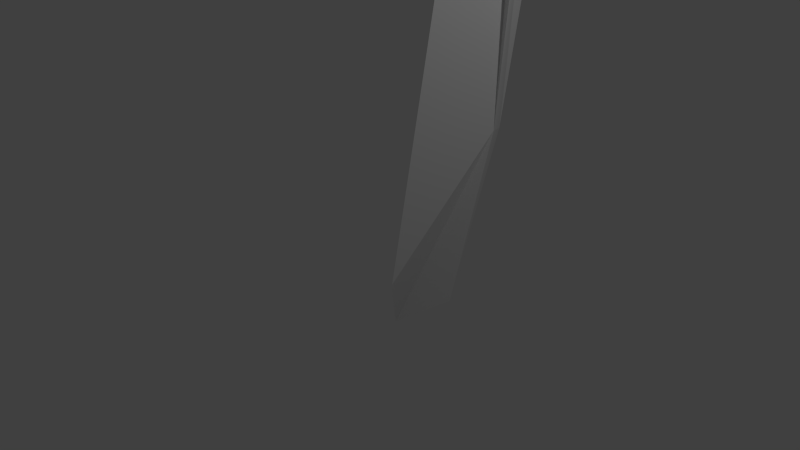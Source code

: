 # Source: petal5.blend  (saved by Blender 2.75.0; exported with 4.5.12 LTS)
import bpy
from mathutils import Matrix  # noqa: F401  (used for matrix-valued properties, if any)

bpy.ops.wm.read_factory_settings(use_empty=True)
scene = bpy.context.scene
scene.name = 'Scene'

# ---- collections
col_collection_1 = bpy.data.collections.new('Collection 1'); scene.collection.children.link(col_collection_1)

# ---- world
world_world = bpy.data.worlds.new('World'); scene.world = world_world
world_world.color = (0.05088, 0.05088, 0.05088)
world_world.use_sun_shadow = False
world_world.sun_shadow_jitter_overblur = 0.0
world_world.cycles.sampling_method = 'MANUAL'
world_world.cycles.sample_map_resolution = 256

# ---- cameras
cam_camera = bpy.data.cameras.new('Camera')
cam_camera.clip_end = 100.0
cam_camera.lens = 35.0
cam_camera.sensor_width = 32.0
cam_camera.sensor_height = 18.0
cam_camera.ortho_scale = 7.314
cam_camera.dof.focus_distance = 0.0
cam_camera.dof.aperture_fstop = 128.0

# ---- lights
light_lamp = bpy.data.lights.new('Lamp', 'POINT')
light_lamp.transmission_factor = 0.0
light_lamp.cutoff_distance = 30.0
light_lamp.energy = 100.0
light_lamp.shadow_buffer_clip_start = 1.001
light_lamp.shadow_soft_size = 0.1
light_lamp.shadow_maximum_resolution = 0.006
light_lamp.use_absolute_resolution = True
light_lamp.cycles.use_multiple_importance_sampling = False

# ---- meshes
me_petalfinal = bpy.data.meshes.new('petalFinal')
me_petalfinal.from_pydata([(-83.81, 20.9, -14.34), (-84.21, 12.44, -30.46), (-87.43, 11.17, -35.85), (-89.11, 5.266, -46.09), (-91.83, 6.014, -45.63), (-90.72, 8.018, -48.92), (-84.34, 12.86, -18.45), (-87.22, -0.06425, -24.25), (-95.25, -8.486, -31.51), (-93.58, -10.58, -30.77), (-93.62, -9.85, -34.84), (-85.51, 12.34, -9.527), (-89.34, 1.874, -0.6467), (-98.79, -6.56, 5.02), (-96.77, -7.463, 6.822), (-98.24, -10.4, 4.295), (-87.52, 16.58, -6.054), (-93.81, 14.38, 6.539), (-105.1, 13.35, 14.62), (-103.3, 13.17, 16.86), (-105.6, 9.788, 16.23), (-83.95, 24.59, -5.849), (-84.5, 34.63, 4.251), (-91.46, 43.21, 12.65), (-88.96, 44.36, 13.4), (-90.99, 42.51, 16.51), (-82.81, 27.8, -9.338), (-81.03, 42.46, -5.873), (-85.81, 54.43, -4.117), (-83.19, 55.32, -3.94), (-85.35, 55.82, -0.4461), (-82.99, 28.22, -17.14), (-82.83, 39.25, -26.16), (-89.15, 49.36, -33.19), (-86.7, 49.79, -34.58), (-87.91, 52.99, -32.24), (-81.48, 23.39, -21.18), (-81.13, 25.22, -31.55), (-83.23, 30.66, -47.36), (-80.76, 29.1, -48.45), (-81.29, 33.26, -49.01), (-55.79, 23.23, -0.5056), (-60.07, 23.0, -5.993), (-6.375, 7.277, 3.04), (-8.554, 3.21, 2.405), (2.483, -1.714, 2.164), (0.9942, -2.995, -1.922), (5.636, -1.608, -1.16), (-62.77, 19.26, -4.367)], [], [(0, 28, 29, 27), (3, 4, 5), (9, 8, 10), (14, 13, 15), (35, 31, 32, 34), (11, 0, 12), (19, 18, 20), (15, 11, 12, 14), (11, 15, 13, 0), (24, 23, 25), (10, 6, 7, 9), (12, 0, 13, 14), (5, 2, 0, 1), (29, 28, 30), (25, 21, 22, 24), (43, 41, 48, 44, 45), (34, 33, 35), (31, 35, 33, 0), (47, 45, 44, 46), (30, 26, 27, 29), (44, 48, 42, 46), (40, 38, 36), (48, 41, 42), (31, 0, 32), (26, 30, 28, 0), (26, 0, 27), (42, 41, 0), (32, 0, 33, 34), (46, 42, 41, 43, 47), (5, 1, 3), (43, 45, 47), (20, 16, 17, 19), (2, 5, 4), (21, 25, 23, 0), (22, 0, 23, 24), (21, 0, 22), (4, 3, 1, 0, 2), (37, 0, 36), (6, 10, 8, 0), (0, 39, 40, 36), (8, 9, 7, 0), (39, 0, 37, 36, 38, 40), (6, 0, 7), (17, 0, 18, 19), (16, 0, 17), (16, 20, 18, 0), (48, 42, 0), (0, 41, 48)])
_ca = me_petalfinal.color_attributes.new('Col', 'BYTE_COLOR', 'CORNER')
_ca.data.foreach_set('color', [1.0, 1.0, 1.0, 1.0, 1.0, 1.0, 1.0, 1.0, 0.9911, 0.9911, 0.9911, 0.9961, 1.0, 1.0, 1.0, 1.0, 0.9911, 0.9911, 0.9911, 0.9961, 1.0, 1.0, 1.0, 1.0, 1.0, 1.0, 1.0, 1.0, 1.0, 1.0, 1.0, 1.0, 1.0, 1.0, 1.0, 1.0, 1.0, 1.0, 1.0, 1.0, 0.9911, 0.9911, 0.9911, 0.9961, 1.0, 1.0, 1.0, 1.0, 1.0, 1.0, 1.0, 1.0, 1.0, 1.0, 1.0, 1.0, 1.0, 1.0, 1.0, 1.0, 1.0, 1.0, 1.0, 1.0, 1.0, 1.0, 1.0, 1.0, 1.0, 1.0, 1.0, 1.0, 1.0, 1.0, 1.0, 1.0, 1.0, 1.0, 1.0, 1.0, 0.9911, 0.9911, 0.9911, 0.9961, 1.0, 1.0, 1.0, 1.0, 1.0, 1.0, 1.0, 1.0, 1.0, 1.0, 1.0, 1.0, 1.0, 1.0, 1.0, 1.0, 1.0, 1.0, 1.0, 1.0, 0.9911, 0.9911, 0.9911, 0.9961, 1.0, 1.0, 1.0, 1.0, 1.0, 1.0, 1.0, 1.0, 1.0, 1.0, 1.0, 1.0, 1.0, 1.0, 1.0, 1.0, 1.0, 1.0, 1.0, 1.0, 1.0, 1.0, 1.0, 1.0, 1.0, 1.0, 1.0, 1.0, 1.0, 1.0, 1.0, 1.0, 1.0, 1.0, 1.0, 1.0, 1.0, 1.0, 1.0, 1.0, 1.0, 1.0, 1.0, 1.0, 1.0, 1.0, 1.0, 1.0, 1.0, 1.0, 1.0, 1.0, 1.0, 1.0, 1.0, 1.0, 0.9911, 0.9911, 0.9911, 0.9961, 1.0, 1.0, 1.0, 1.0, 1.0, 1.0, 1.0, 1.0, 1.0, 1.0, 1.0, 1.0, 1.0, 1.0, 1.0, 1.0, 0.9911, 0.9911, 0.9911, 0.9961, 1.0, 1.0, 1.0, 1.0, 1.0, 1.0, 1.0, 1.0, 1.0, 1.0, 1.0, 1.0, 1.0, 1.0, 1.0, 1.0, 1.0, 1.0, 1.0, 1.0, 1.0, 1.0, 1.0, 1.0, 1.0, 1.0, 1.0, 1.0, 1.0, 1.0, 1.0, 1.0, 1.0, 1.0, 1.0, 1.0, 1.0, 1.0, 1.0, 1.0, 1.0, 1.0, 1.0, 1.0, 1.0, 1.0, 1.0, 1.0, 1.0, 1.0, 1.0, 1.0, 1.0, 1.0, 1.0, 1.0, 1.0, 1.0, 1.0, 1.0, 1.0, 1.0, 1.0, 1.0, 1.0, 1.0, 1.0, 1.0, 1.0, 1.0, 1.0, 1.0, 1.0, 1.0, 1.0, 1.0, 1.0, 1.0, 1.0, 1.0, 1.0, 1.0, 1.0, 1.0, 1.0, 1.0, 1.0, 1.0, 1.0, 1.0, 1.0, 1.0, 1.0, 1.0, 1.0, 1.0, 1.0, 1.0, 1.0, 1.0, 0.9911, 0.9911, 0.9911, 0.9961, 1.0, 1.0, 1.0, 1.0, 1.0, 1.0, 1.0, 1.0, 0.9911, 0.9911, 0.9911, 0.9961, 1.0, 1.0, 1.0, 1.0, 1.0, 1.0, 1.0, 1.0, 1.0, 1.0, 1.0, 1.0, 1.0, 1.0, 1.0, 1.0, 1.0, 1.0, 1.0, 1.0, 1.0, 1.0, 1.0, 1.0, 0.9911, 0.9911, 0.9911, 0.9961, 1.0, 1.0, 1.0, 1.0, 1.0, 1.0, 1.0, 1.0, 1.0, 1.0, 1.0, 1.0, 1.0, 1.0, 1.0, 1.0, 1.0, 1.0, 1.0, 1.0, 1.0, 1.0, 1.0, 1.0, 1.0, 1.0, 1.0, 1.0, 1.0, 1.0, 1.0, 1.0, 1.0, 1.0, 1.0, 1.0, 1.0, 1.0, 1.0, 1.0, 1.0, 1.0, 1.0, 1.0, 1.0, 1.0, 1.0, 1.0, 1.0, 1.0, 1.0, 1.0, 1.0, 1.0, 1.0, 1.0, 1.0, 1.0, 1.0, 1.0, 1.0, 1.0, 1.0, 1.0, 1.0, 1.0, 1.0, 1.0, 1.0, 1.0, 1.0, 1.0, 0.9911, 0.9911, 0.9911, 0.9961, 1.0, 1.0, 1.0, 1.0, 1.0, 1.0, 1.0, 1.0, 1.0, 1.0, 1.0, 1.0, 1.0, 1.0, 1.0, 1.0, 1.0, 1.0, 1.0, 1.0, 0.9911, 0.9911, 0.9911, 0.9961, 1.0, 1.0, 1.0, 1.0, 1.0, 1.0, 1.0, 1.0, 1.0, 1.0, 1.0, 1.0, 1.0, 1.0, 1.0, 1.0, 1.0, 1.0, 1.0, 1.0, 1.0, 1.0, 1.0, 1.0, 0.9911, 0.9911, 0.9911, 0.9961, 1.0, 1.0, 1.0, 1.0, 1.0, 1.0, 1.0, 1.0, 1.0, 1.0, 1.0, 1.0, 1.0, 1.0, 1.0, 1.0, 1.0, 1.0, 1.0, 1.0, 1.0, 1.0, 1.0, 1.0, 1.0, 1.0, 1.0, 1.0, 1.0, 1.0, 1.0, 1.0, 1.0, 1.0, 1.0, 1.0, 1.0, 1.0, 1.0, 1.0, 1.0, 1.0, 1.0, 1.0, 1.0, 1.0, 1.0, 1.0, 1.0, 1.0, 1.0, 1.0, 1.0, 1.0, 1.0, 1.0, 1.0, 1.0, 1.0, 1.0, 0.9911, 0.9911, 0.9911, 0.9961, 1.0, 1.0, 1.0, 1.0, 1.0, 1.0, 1.0, 1.0, 1.0, 1.0, 1.0, 1.0, 1.0, 1.0, 1.0, 1.0, 1.0, 1.0, 1.0, 1.0, 1.0, 1.0, 1.0, 1.0, 1.0, 1.0, 1.0, 1.0, 1.0, 1.0, 1.0, 1.0, 1.0, 1.0, 1.0, 1.0, 1.0, 1.0, 1.0, 1.0, 1.0, 1.0, 1.0, 1.0, 1.0, 1.0, 1.0, 1.0, 1.0, 1.0, 1.0, 1.0, 1.0, 1.0, 1.0, 1.0, 1.0, 1.0, 1.0, 1.0, 1.0, 1.0, 1.0, 1.0, 1.0, 1.0, 1.0, 1.0, 1.0, 1.0, 1.0, 1.0, 1.0, 1.0, 1.0, 1.0, 1.0, 1.0, 1.0, 1.0, 1.0, 1.0, 1.0, 1.0, 1.0, 1.0, 1.0, 1.0, 1.0, 1.0, 1.0, 1.0, 1.0, 1.0, 1.0, 1.0, 1.0, 1.0, 1.0, 1.0, 1.0, 1.0, 1.0, 1.0, 1.0, 1.0, 1.0, 1.0, 1.0, 1.0, 1.0, 1.0, 1.0, 1.0, 1.0, 1.0, 1.0, 1.0, 1.0, 1.0, 0.9911, 0.9911, 0.9911, 0.9961, 1.0, 1.0, 1.0, 1.0, 1.0, 1.0, 1.0, 1.0, 1.0, 1.0, 1.0, 1.0, 1.0, 1.0, 1.0, 1.0, 1.0, 1.0, 1.0, 1.0, 1.0, 1.0, 1.0, 1.0, 1.0, 1.0, 1.0, 1.0, 0.9911, 0.9911, 0.9911, 0.9961, 1.0, 1.0, 1.0, 1.0, 1.0, 1.0, 1.0, 1.0, 1.0, 1.0, 1.0, 1.0, 1.0, 1.0, 1.0, 1.0, 1.0, 1.0, 1.0, 1.0])
me_petalfinal.use_remesh_preserve_volume = False
me_petalfinal.use_remesh_preserve_attributes = False
me_petalfinal.use_mirror_vertex_groups = False
me_petalfinal.update()

# ---- objects
ob_petalfinal = bpy.data.objects.new('petalFinal', me_petalfinal)
ob_lamp = bpy.data.objects.new('Lamp', light_lamp)
ob_camera = bpy.data.objects.new('Camera', cam_camera)

# ---- transforms, parenting, visibility, modifiers, constraints
ob_petalfinal.location = (0.0, 0.0, 0.0)
ob_petalfinal.rotation_euler = (4.178, 1.883, -1.502)
ob_petalfinal.scale = (0.1876, 0.1876, 0.1876)
ob_petalfinal.lineart.crease_threshold = 0.0
ob_lamp.location = (2.04, -1.519, 6.42)
ob_lamp.rotation_euler = (0.3529, -0.1485, 1.76)
ob_lamp.lock_rotations_4d = False
ob_lamp.empty_display_type = 'ARROWS'
ob_lamp.color = (0.0, 0.0, 0.0, 0.0)
ob_lamp.lineart.crease_threshold = 0.0
ob_camera.location = (4.828, -9.079, 4.571)
ob_camera.rotation_euler = (1.141, -0.3476, 0.6889)
ob_camera.lock_rotations_4d = False
ob_camera.empty_display_type = 'ARROWS'
ob_camera.color = (0.0, 0.0, 0.0, 0.0)
ob_camera.display_type = 'WIRE'
ob_camera.lineart.crease_threshold = 0.0

# ---- collection membership
col_collection_1.objects.link(ob_petalfinal)
col_collection_1.objects.link(ob_lamp)
col_collection_1.objects.link(ob_camera)

# ---- scene / render settings (as saved in the file)
scene.camera = ob_camera
scene.frame_start = 1; scene.frame_end = 250; scene.frame_set(0)
scene.render.engine = 'BLENDER_EEVEE_NEXT'
scene.render.resolution_percentage = 50
scene.render.dither_intensity = 0.0
scene.cycles.use_denoising = False
scene.cycles.samples = 10
scene.cycles.sampling_pattern = 'TABULATED_SOBOL'
scene.cycles.light_sampling_threshold = 0.0
scene.cycles.use_adaptive_sampling = False
scene.cycles.use_light_tree = False
scene.cycles.blur_glossy = 0.0
scene.cycles.pixel_filter_type = 'GAUSSIAN'
scene.cycles.sample_clamp_indirect = 0.0
scene.view_settings.view_transform = 'Standard'
bpy.context.view_layer.update()
